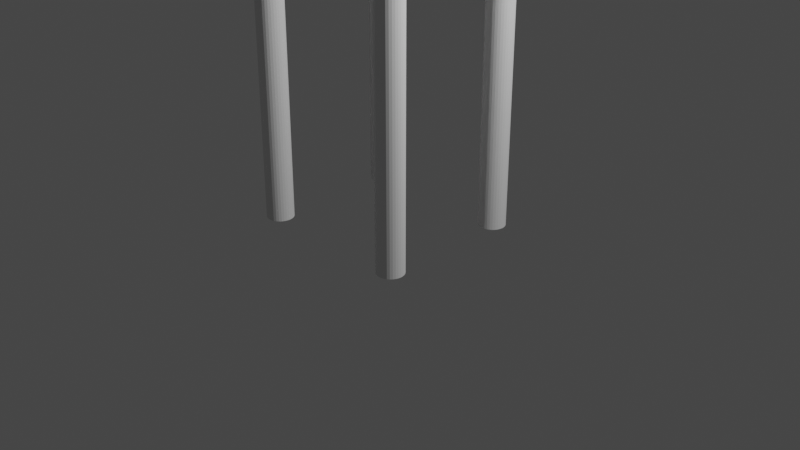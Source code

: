 # Source: untitled.blend  (saved by Blender 3.0.42; exported with 4.5.12 LTS)
import bpy
from mathutils import Matrix  # noqa: F401  (used for matrix-valued properties, if any)

bpy.ops.wm.read_factory_settings(use_empty=True)
scene = bpy.context.scene
scene.name = 'Scene'

# ---- collections
col_collection = bpy.data.collections.new('Collection'); scene.collection.children.link(col_collection)

# ---- world
world_world = bpy.data.worlds.new('World'); scene.world = world_world
world_world.use_nodes = True; world_world.node_tree.nodes.clear()
_N = world_world.node_tree.nodes; _L = world_world.node_tree.links
n0 = _N.new('ShaderNodeOutputWorld'); n0.name = 'World Output'; n0.location = (300, 300)
n1 = _N.new('ShaderNodeBackground'); n1.name = 'Background'; n1.location = (10, 300)
n1.inputs[0].default_value = (0.05088, 0.05088, 0.05088, 1.0)
_L.new(n1.outputs[0], n0.inputs[0])
n0.is_active_output = True
world_world.color = (0.05088, 0.05088, 0.05088)
world_world.use_sun_shadow = False
world_world.sun_shadow_jitter_overblur = 0.0

# ---- cameras
cam_camera = bpy.data.cameras.new('Camera')
cam_camera.clip_end = 100.0
cam_camera.ortho_scale = 7.314

# ---- lights
light_light = bpy.data.lights.new('Light', 'POINT')
light_light.transmission_factor = 0.0
light_light.energy = 1000.0
light_light.shadow_soft_size = 0.1
light_light.shadow_maximum_resolution = 0.006
light_light.use_absolute_resolution = True

# ---- meshes
me_cylinder_004 = bpy.data.meshes.new('Cylinder.004')
me_cylinder_004.from_pydata([(0.0, 1.0, -1.0), (0.0, 1.0, 1.0), (0.1951, 0.9808, -1.0), (0.1951, 0.9808, 1.0), (0.3827, 0.9239, -1.0), (0.3827, 0.9239, 1.0), (0.5556, 0.8315, -1.0), (0.5556, 0.8315, 1.0), (0.7071, 0.7071, -1.0), (0.7071, 0.7071, 1.0), (0.8315, 0.5556, -1.0), (0.8315, 0.5556, 1.0), (0.9239, 0.3827, -1.0), (0.9239, 0.3827, 1.0), (0.9808, 0.1951, -1.0), (0.9808, 0.1951, 1.0), (1.0, -4.371e-08, -1.0), (1.0, -4.371e-08, 1.0), (0.9808, -0.1951, -1.0), (0.9808, -0.1951, 1.0), (0.9239, -0.3827, -1.0), (0.9239, -0.3827, 1.0), (0.8315, -0.5556, -1.0), (0.8315, -0.5556, 1.0), (0.7071, -0.7071, -1.0), (0.7071, -0.7071, 1.0), (0.5556, -0.8315, -1.0), (0.5556, -0.8315, 1.0), (0.3827, -0.9239, -1.0), (0.3827, -0.9239, 1.0), (0.1951, -0.9808, -1.0), (0.1951, -0.9808, 1.0), (-8.742e-08, -1.0, -1.0), (-8.742e-08, -1.0, 1.0), (-0.1951, -0.9808, -1.0), (-0.1951, -0.9808, 1.0), (-0.3827, -0.9239, -1.0), (-0.3827, -0.9239, 1.0), (-0.5556, -0.8315, -1.0), (-0.5556, -0.8315, 1.0), (-0.7071, -0.7071, -1.0), (-0.7071, -0.7071, 1.0), (-0.8315, -0.5556, -1.0), (-0.8315, -0.5556, 1.0), (-0.9239, -0.3827, -1.0), (-0.9239, -0.3827, 1.0), (-0.9808, -0.1951, -1.0), (-0.9808, -0.1951, 1.0), (-1.0, 1.192e-08, -1.0), (-1.0, 1.192e-08, 1.0), (-0.9808, 0.1951, -1.0), (-0.9808, 0.1951, 1.0), (-0.9239, 0.3827, -1.0), (-0.9239, 0.3827, 1.0), (-0.8315, 0.5556, -1.0), (-0.8315, 0.5556, 1.0), (-0.7071, 0.7071, -1.0), (-0.7071, 0.7071, 1.0), (-0.5556, 0.8315, -1.0), (-0.5556, 0.8315, 1.0), (-0.3827, 0.9239, -1.0), (-0.3827, 0.9239, 1.0), (-0.1951, 0.9808, -1.0), (-0.1951, 0.9808, 1.0), (-0.5606, -0.3729, -29.54), (-0.5606, -0.3729, -1.214), (-0.5411, -0.3748, -29.54), (-0.5411, -0.3748, -1.214), (-0.5224, -0.3805, -29.54), (-0.5224, -0.3805, -1.214), (-0.5051, -0.3897, -29.54), (-0.5051, -0.3897, -1.214), (-0.49, -0.4021, -29.54), (-0.49, -0.4021, -1.214), (-0.4776, -0.4173, -29.54), (-0.4776, -0.4173, -1.214), (-0.4684, -0.4345, -29.54), (-0.4684, -0.4345, -1.214), (-0.4627, -0.4533, -29.54), (-0.4627, -0.4533, -1.214), (-0.4608, -0.4727, -29.54), (-0.4608, -0.4727, -1.214), (-0.4627, -0.4922, -29.54), (-0.4627, -0.4922, -1.214), (-0.4684, -0.5109, -29.54), (-0.4684, -0.5109, -1.214), (-0.4776, -0.5282, -29.54), (-0.4776, -0.5282, -1.214), (-0.49, -0.5433, -29.54), (-0.49, -0.5433, -1.214), (-0.5051, -0.5557, -29.54), (-0.5051, -0.5557, -1.214), (-0.5224, -0.565, -29.54), (-0.5224, -0.565, -1.214), (-0.5411, -0.5707, -29.54), (-0.5411, -0.5707, -1.214), (-0.5606, -0.5726, -29.54), (-0.5606, -0.5726, -1.214), (-0.5801, -0.5707, -29.54), (-0.5801, -0.5707, -1.214), (-0.5988, -0.565, -29.54), (-0.5988, -0.565, -1.214), (-0.6161, -0.5557, -29.54), (-0.6161, -0.5557, -1.214), (-0.6312, -0.5433, -29.54), (-0.6312, -0.5433, -1.214), (-0.6436, -0.5282, -29.54), (-0.6436, -0.5282, -1.214), (-0.6528, -0.5109, -29.54), (-0.6528, -0.5109, -1.214), (-0.6585, -0.4922, -29.54), (-0.6585, -0.4922, -1.214), (-0.6604, -0.4727, -29.54), (-0.6604, -0.4727, -1.214), (-0.6585, -0.4533, -29.54), (-0.6585, -0.4533, -1.214), (-0.6528, -0.4345, -29.54), (-0.6528, -0.4345, -1.214), (-0.6436, -0.4173, -29.54), (-0.6436, -0.4173, -1.214), (-0.6312, -0.4021, -29.54), (-0.6312, -0.4021, -1.214), (-0.6161, -0.3897, -29.54), (-0.6161, -0.3897, -1.214), (-0.5988, -0.3805, -29.54), (-0.5988, -0.3805, -1.214), (-0.5801, -0.3748, -29.54), (-0.5801, -0.3748, -1.214), (-0.5606, 0.6398, -29.54), (-0.5606, 0.6398, -1.214), (-0.5411, 0.6378, -29.54), (-0.5411, 0.6378, -1.214), (-0.5224, 0.6322, -29.54), (-0.5224, 0.6322, -1.214), (-0.5051, 0.6229, -29.54), (-0.5051, 0.6229, -1.214), (-0.49, 0.6105, -29.54), (-0.49, 0.6105, -1.214), (-0.4776, 0.5954, -29.54), (-0.4776, 0.5954, -1.214), (-0.4684, 0.5781, -29.54), (-0.4684, 0.5781, -1.214), (-0.4627, 0.5594, -29.54), (-0.4627, 0.5594, -1.214), (-0.4608, 0.5399, -29.54), (-0.4608, 0.5399, -1.214), (-0.4627, 0.5204, -29.54), (-0.4627, 0.5204, -1.214), (-0.4684, 0.5017, -29.54), (-0.4684, 0.5017, -1.214), (-0.4776, 0.4845, -29.54), (-0.4776, 0.4845, -1.214), (-0.49, 0.4693, -29.54), (-0.49, 0.4693, -1.214), (-0.5051, 0.4569, -29.54), (-0.5051, 0.4569, -1.214), (-0.5224, 0.4477, -29.54), (-0.5224, 0.4477, -1.214), (-0.5411, 0.442, -29.54), (-0.5411, 0.442, -1.214), (-0.5606, 0.4401, -29.54), (-0.5606, 0.4401, -1.214), (-0.5801, 0.442, -29.54), (-0.5801, 0.442, -1.214), (-0.5988, 0.4477, -29.54), (-0.5988, 0.4477, -1.214), (-0.6161, 0.4569, -29.54), (-0.6161, 0.4569, -1.214), (-0.6312, 0.4693, -29.54), (-0.6312, 0.4693, -1.214), (-0.6436, 0.4845, -29.54), (-0.6436, 0.4845, -1.214), (-0.6528, 0.5017, -29.54), (-0.6528, 0.5017, -1.214), (-0.6585, 0.5204, -29.54), (-0.6585, 0.5204, -1.214), (-0.6604, 0.5399, -29.54), (-0.6604, 0.5399, -1.214), (-0.6585, 0.5594, -29.54), (-0.6585, 0.5594, -1.214), (-0.6528, 0.5781, -29.54), (-0.6528, 0.5781, -1.214), (-0.6436, 0.5954, -29.54), (-0.6436, 0.5954, -1.214), (-0.6312, 0.6105, -29.54), (-0.6312, 0.6105, -1.214), (-0.6161, 0.6229, -29.54), (-0.6161, 0.6229, -1.214), (-0.5988, 0.6322, -29.54), (-0.5988, 0.6322, -1.214), (-0.5801, 0.6378, -29.54), (-0.5801, 0.6378, -1.214), (0.5785, 0.6398, -29.54), (0.5785, 0.6398, -1.214), (0.598, 0.6378, -29.54), (0.598, 0.6378, -1.214), (0.6167, 0.6322, -29.54), (0.6167, 0.6322, -1.214), (0.634, 0.6229, -29.54), (0.634, 0.6229, -1.214), (0.6491, 0.6105, -29.54), (0.6491, 0.6105, -1.214), (0.6616, 0.5954, -29.54), (0.6616, 0.5954, -1.214), (0.6708, 0.5781, -29.54), (0.6708, 0.5781, -1.214), (0.6765, 0.5594, -29.54), (0.6765, 0.5594, -1.214), (0.6784, 0.5399, -29.54), (0.6784, 0.5399, -1.214), (0.6765, 0.5204, -29.54), (0.6765, 0.5204, -1.214), (0.6708, 0.5017, -29.54), (0.6708, 0.5017, -1.214), (0.6616, 0.4845, -29.54), (0.6616, 0.4845, -1.214), (0.6491, 0.4693, -29.54), (0.6491, 0.4693, -1.214), (0.634, 0.4569, -29.54), (0.634, 0.4569, -1.214), (0.6167, 0.4477, -29.54), (0.6167, 0.4477, -1.214), (0.598, 0.442, -29.54), (0.598, 0.442, -1.214), (0.5785, 0.4401, -29.54), (0.5785, 0.4401, -1.214), (0.5591, 0.442, -29.54), (0.5591, 0.442, -1.214), (0.5403, 0.4477, -29.54), (0.5403, 0.4477, -1.214), (0.5231, 0.4569, -29.54), (0.5231, 0.4569, -1.214), (0.5079, 0.4693, -29.54), (0.5079, 0.4693, -1.214), (0.4955, 0.4845, -29.54), (0.4955, 0.4845, -1.214), (0.4863, 0.5017, -29.54), (0.4863, 0.5017, -1.214), (0.4806, 0.5204, -29.54), (0.4806, 0.5204, -1.214), (0.4787, 0.5399, -29.54), (0.4787, 0.5399, -1.214), (0.4806, 0.5594, -29.54), (0.4806, 0.5594, -1.214), (0.4863, 0.5781, -29.54), (0.4863, 0.5781, -1.214), (0.4955, 0.5954, -29.54), (0.4955, 0.5954, -1.214), (0.5079, 0.6105, -29.54), (0.5079, 0.6105, -1.214), (0.5231, 0.6229, -29.54), (0.5231, 0.6229, -1.214), (0.5403, 0.6322, -29.54), (0.5403, 0.6322, -1.214), (0.5591, 0.6378, -29.54), (0.5591, 0.6378, -1.214), (0.6066, -0.3729, -29.54), (0.6066, -0.3729, -1.214), (0.6261, -0.3748, -29.54), (0.6261, -0.3748, -1.214), (0.6448, -0.3805, -29.54), (0.6448, -0.3805, -1.214), (0.6621, -0.3897, -29.54), (0.6621, -0.3897, -1.214), (0.6772, -0.4021, -29.54), (0.6772, -0.4021, -1.214), (0.6896, -0.4173, -29.54), (0.6896, -0.4173, -1.214), (0.6989, -0.4345, -29.54), (0.6989, -0.4345, -1.214), (0.7045, -0.4533, -29.54), (0.7045, -0.4533, -1.214), (0.7065, -0.4727, -29.54), (0.7065, -0.4727, -1.214), (0.7045, -0.4922, -29.54), (0.7045, -0.4922, -1.214), (0.6989, -0.5109, -29.54), (0.6989, -0.5109, -1.214), (0.6896, -0.5282, -29.54), (0.6896, -0.5282, -1.214), (0.6772, -0.5433, -29.54), (0.6772, -0.5433, -1.214), (0.6621, -0.5557, -29.54), (0.6621, -0.5557, -1.214), (0.6448, -0.565, -29.54), (0.6448, -0.565, -1.214), (0.6261, -0.5707, -29.54), (0.6261, -0.5707, -1.214), (0.6066, -0.5726, -29.54), (0.6066, -0.5726, -1.214), (0.5871, -0.5707, -29.54), (0.5871, -0.5707, -1.214), (0.5684, -0.565, -29.54), (0.5684, -0.565, -1.214), (0.5512, -0.5557, -29.54), (0.5512, -0.5557, -1.214), (0.536, -0.5433, -29.54), (0.536, -0.5433, -1.214), (0.5236, -0.5282, -29.54), (0.5236, -0.5282, -1.214), (0.5144, -0.5109, -29.54), (0.5144, -0.5109, -1.214), (0.5087, -0.4922, -29.54), (0.5087, -0.4922, -1.214), (0.5068, -0.4727, -29.54), (0.5068, -0.4727, -1.214), (0.5087, -0.4533, -29.54), (0.5087, -0.4533, -1.214), (0.5144, -0.4345, -29.54), (0.5144, -0.4345, -1.214), (0.5236, -0.4173, -29.54), (0.5236, -0.4173, -1.214), (0.536, -0.4021, -29.54), (0.536, -0.4021, -1.214), (0.5512, -0.3897, -29.54), (0.5512, -0.3897, -1.214), (0.5684, -0.3805, -29.54), (0.5684, -0.3805, -1.214), (0.5871, -0.3748, -29.54), (0.5871, -0.3748, -1.214), (0.4373, 0.9924, -0.1947), (0.4373, 0.9924, 9.069), (0.4531, 0.9909, -0.1947), (0.4531, 0.9909, 9.069), (0.4682, 0.9863, -0.1947), (0.4682, 0.9863, 9.069), (0.4822, 0.9788, -0.1947), (0.4822, 0.9788, 9.069), (0.4944, 0.9688, -0.1947), (0.4944, 0.9688, 9.069), (0.5045, 0.9565, -0.1947), (0.5045, 0.9565, 9.069), (0.512, 0.9425, -0.1947), (0.512, 0.9425, 9.069), (0.5166, 0.9274, -0.1947), (0.5166, 0.9274, 9.069), (0.5181, 0.9116, -0.1947), (0.5181, 0.9116, 9.069), (0.5166, 0.8958, -0.1947), (0.5166, 0.8958, 9.069), (0.512, 0.8807, -0.1947), (0.512, 0.8807, 9.069), (0.5045, 0.8667, -0.1947), (0.5045, 0.8667, 9.069), (0.4944, 0.8544, -0.1947), (0.4944, 0.8544, 9.069), (0.4822, 0.8444, -0.1947), (0.4822, 0.8444, 9.069), (0.4682, 0.8369, -0.1947), (0.4682, 0.8369, 9.069), (0.4531, 0.8323, -0.1947), (0.4531, 0.8323, 9.069), (0.4373, 0.8307, -0.1947), (0.4373, 0.8307, 9.069), (0.4215, 0.8323, -0.1947), (0.4215, 0.8323, 9.069), (0.4063, 0.8369, -0.1947), (0.4063, 0.8369, 9.069), (0.3924, 0.8444, -0.1947), (0.3924, 0.8444, 9.069), (0.3801, 0.8544, -0.1947), (0.3801, 0.8544, 9.069), (0.3701, 0.8667, -0.1947), (0.3701, 0.8667, 9.069), (0.3626, 0.8807, -0.1947), (0.3626, 0.8807, 9.069), (0.358, 0.8958, -0.1947), (0.358, 0.8958, 9.069), (0.3564, 0.9116, -0.1947), (0.3564, 0.9116, 9.069), (0.358, 0.9274, -0.1947), (0.358, 0.9274, 9.069), (0.3626, 0.9425, -0.1947), (0.3626, 0.9425, 9.069), (0.3701, 0.9565, -0.1947), (0.3701, 0.9565, 9.069), (0.3801, 0.9688, -0.1947), (0.3801, 0.9688, 9.069), (0.3924, 0.9788, -0.1947), (0.3924, 0.9788, 9.069), (0.4063, 0.9863, -0.1947), (0.4063, 0.9863, 9.069), (0.4215, 0.9909, -0.1947), (0.4215, 0.9909, 9.069), (-0.4461, 0.9662, -0.09116), (-0.4461, 0.9662, 9.172), (-0.4304, 0.9646, -0.09116), (-0.4304, 0.9646, 9.172), (-0.4152, 0.96, -0.09116), (-0.4152, 0.96, 9.172), (-0.4012, 0.9526, -0.09116), (-0.4012, 0.9526, 9.172), (-0.389, 0.9425, -0.09116), (-0.389, 0.9425, 9.172), (-0.3789, 0.9303, -0.09116), (-0.3789, 0.9303, 9.172), (-0.3714, 0.9163, -0.09116), (-0.3714, 0.9163, 9.172), (-0.3668, 0.9011, -0.09116), (-0.3668, 0.9011, 9.172), (-0.3653, 0.8854, -0.09116), (-0.3653, 0.8854, 9.172), (-0.3668, 0.8696, -0.09116), (-0.3668, 0.8696, 9.172), (-0.3714, 0.8544, -0.09116), (-0.3714, 0.8544, 9.172), (-0.3789, 0.8404, -0.09116), (-0.3789, 0.8404, 9.172), (-0.389, 0.8282, -0.09116), (-0.389, 0.8282, 9.172), (-0.4012, 0.8181, -0.09116), (-0.4012, 0.8181, 9.172), (-0.4152, 0.8107, -0.09116), (-0.4152, 0.8107, 9.172), (-0.4304, 0.8061, -0.09116), (-0.4304, 0.8061, 9.172), (-0.4461, 0.8045, -0.09116), (-0.4461, 0.8045, 9.172), (-0.4619, 0.8061, -0.09116), (-0.4619, 0.8061, 9.172), (-0.4771, 0.8107, -0.09116), (-0.4771, 0.8107, 9.172), (-0.4911, 0.8181, -0.09116), (-0.4911, 0.8181, 9.172), (-0.5033, 0.8282, -0.09116), (-0.5033, 0.8282, 9.172), (-0.5134, 0.8404, -0.09116), (-0.5134, 0.8404, 9.172), (-0.5208, 0.8544, -0.09116), (-0.5208, 0.8544, 9.172), (-0.5254, 0.8696, -0.09116), (-0.5254, 0.8696, 9.172), (-0.527, 0.8854, -0.09116), (-0.527, 0.8854, 9.172), (-0.5254, 0.9011, -0.09116), (-0.5254, 0.9011, 9.172), (-0.5208, 0.9163, -0.09116), (-0.5208, 0.9163, 9.172), (-0.5134, 0.9303, -0.09116), (-0.5134, 0.9303, 9.172), (-0.5033, 0.9425, -0.09116), (-0.5033, 0.9425, 9.172), (-0.4911, 0.9526, -0.09116), (-0.4911, 0.9526, 9.172), (-0.4771, 0.96, -0.09116), (-0.4771, 0.96, 9.172), (-0.4619, 0.9646, -0.09116), (-0.4619, 0.9646, 9.172), (-0.6638, 0.6601, 13.12), (-0.6638, 0.6601, 6.612), (0.8632, 0.6601, 13.12), (0.8632, 0.6601, 6.612), (0.09969, 0.9876, 6.612), (0.09969, 0.8504, 6.612), (0.6102, 0.9223, 6.612), (0.5404, 0.7939, 6.612), (0.8409, 0.8429, 6.612), (0.7396, 0.7254, 6.612), (0.36, 0.9711, 6.612), (0.3244, 0.8361, 6.612), (-0.5402, 0.7254, 6.612), (-0.6415, 0.8429, 6.612), (-0.125, 0.8361, 6.612), (-0.1606, 0.9711, 6.612), (-0.3411, 0.7939, 6.612), (-0.4109, 0.9223, 6.612), (-0.6415, 0.8429, 13.12), (-0.5402, 0.7254, 13.12), (0.09969, 0.8504, 13.12), (0.09969, 0.9876, 13.12), (-0.125, 0.8361, 13.12), (-0.1606, 0.9711, 13.12), (-0.3411, 0.7939, 13.12), (-0.4109, 0.9223, 13.12), (0.5404, 0.7939, 13.12), (0.6102, 0.9223, 13.12), (0.7396, 0.7254, 13.12), (0.8409, 0.8429, 13.12), (0.3244, 0.8361, 13.12), (0.36, 0.9711, 13.12), (-0.6638, 0.8311, 13.12), (-0.6638, 0.8311, 6.612), (0.8632, 0.8311, 6.612), (0.8632, 0.8311, 13.12)], [], [(0, 1, 3, 2), (2, 3, 5, 4), (4, 5, 7, 6), (6, 7, 9, 8), (8, 9, 11, 10), (10, 11, 13, 12), (12, 13, 15, 14), (14, 15, 17, 16), (16, 17, 19, 18), (18, 19, 21, 20), (20, 21, 23, 22), (22, 23, 25, 24), (24, 25, 27, 26), (26, 27, 29, 28), (28, 29, 31, 30), (30, 31, 33, 32), (32, 33, 35, 34), (34, 35, 37, 36), (36, 37, 39, 38), (38, 39, 41, 40), (40, 41, 43, 42), (42, 43, 45, 44), (44, 45, 47, 46), (46, 47, 49, 48), (48, 49, 51, 50), (50, 51, 53, 52), (52, 53, 55, 54), (54, 55, 57, 56), (56, 57, 59, 58), (58, 59, 61, 60), (3, 1, 63, 61, 59, 57, 55, 53, 51, 49, 47, 45, 43, 41, 39, 37, 35, 33, 31, 29, 27, 25, 23, 21, 19, 17, 15, 13, 11, 9, 7, 5), (60, 61, 63, 62), (62, 63, 1, 0), (0, 2, 4, 6, 8, 10, 12, 14, 16, 18, 20, 22, 24, 26, 28, 30, 32, 34, 36, 38, 40, 42, 44, 46, 48, 50, 52, 54, 56, 58, 60, 62), (64, 65, 67, 66), (66, 67, 69, 68), (68, 69, 71, 70), (70, 71, 73, 72), (72, 73, 75, 74), (74, 75, 77, 76), (76, 77, 79, 78), (78, 79, 81, 80), (80, 81, 83, 82), (82, 83, 85, 84), (84, 85, 87, 86), (86, 87, 89, 88), (88, 89, 91, 90), (90, 91, 93, 92), (92, 93, 95, 94), (94, 95, 97, 96), (96, 97, 99, 98), (98, 99, 101, 100), (100, 101, 103, 102), (102, 103, 105, 104), (104, 105, 107, 106), (106, 107, 109, 108), (108, 109, 111, 110), (110, 111, 113, 112), (112, 113, 115, 114), (114, 115, 117, 116), (116, 117, 119, 118), (118, 119, 121, 120), (120, 121, 123, 122), (122, 123, 125, 124), (67, 65, 127, 125, 123, 121, 119, 117, 115, 113, 111, 109, 107, 105, 103, 101, 99, 97, 95, 93, 91, 89, 87, 85, 83, 81, 79, 77, 75, 73, 71, 69), (124, 125, 127, 126), (126, 127, 65, 64), (64, 66, 68, 70, 72, 74, 76, 78, 80, 82, 84, 86, 88, 90, 92, 94, 96, 98, 100, 102, 104, 106, 108, 110, 112, 114, 116, 118, 120, 122, 124, 126), (128, 129, 131, 130), (130, 131, 133, 132), (132, 133, 135, 134), (134, 135, 137, 136), (136, 137, 139, 138), (138, 139, 141, 140), (140, 141, 143, 142), (142, 143, 145, 144), (144, 145, 147, 146), (146, 147, 149, 148), (148, 149, 151, 150), (150, 151, 153, 152), (152, 153, 155, 154), (154, 155, 157, 156), (156, 157, 159, 158), (158, 159, 161, 160), (160, 161, 163, 162), (162, 163, 165, 164), (164, 165, 167, 166), (166, 167, 169, 168), (168, 169, 171, 170), (170, 171, 173, 172), (172, 173, 175, 174), (174, 175, 177, 176), (176, 177, 179, 178), (178, 179, 181, 180), (180, 181, 183, 182), (182, 183, 185, 184), (184, 185, 187, 186), (186, 187, 189, 188), (131, 129, 191, 189, 187, 185, 183, 181, 179, 177, 175, 173, 171, 169, 167, 165, 163, 161, 159, 157, 155, 153, 151, 149, 147, 145, 143, 141, 139, 137, 135, 133), (188, 189, 191, 190), (190, 191, 129, 128), (128, 130, 132, 134, 136, 138, 140, 142, 144, 146, 148, 150, 152, 154, 156, 158, 160, 162, 164, 166, 168, 170, 172, 174, 176, 178, 180, 182, 184, 186, 188, 190), (192, 193, 195, 194), (194, 195, 197, 196), (196, 197, 199, 198), (198, 199, 201, 200), (200, 201, 203, 202), (202, 203, 205, 204), (204, 205, 207, 206), (206, 207, 209, 208), (208, 209, 211, 210), (210, 211, 213, 212), (212, 213, 215, 214), (214, 215, 217, 216), (216, 217, 219, 218), (218, 219, 221, 220), (220, 221, 223, 222), (222, 223, 225, 224), (224, 225, 227, 226), (226, 227, 229, 228), (228, 229, 231, 230), (230, 231, 233, 232), (232, 233, 235, 234), (234, 235, 237, 236), (236, 237, 239, 238), (238, 239, 241, 240), (240, 241, 243, 242), (242, 243, 245, 244), (244, 245, 247, 246), (246, 247, 249, 248), (248, 249, 251, 250), (250, 251, 253, 252), (195, 193, 255, 253, 251, 249, 247, 245, 243, 241, 239, 237, 235, 233, 231, 229, 227, 225, 223, 221, 219, 217, 215, 213, 211, 209, 207, 205, 203, 201, 199, 197), (252, 253, 255, 254), (254, 255, 193, 192), (192, 194, 196, 198, 200, 202, 204, 206, 208, 210, 212, 214, 216, 218, 220, 222, 224, 226, 228, 230, 232, 234, 236, 238, 240, 242, 244, 246, 248, 250, 252, 254), (256, 257, 259, 258), (258, 259, 261, 260), (260, 261, 263, 262), (262, 263, 265, 264), (264, 265, 267, 266), (266, 267, 269, 268), (268, 269, 271, 270), (270, 271, 273, 272), (272, 273, 275, 274), (274, 275, 277, 276), (276, 277, 279, 278), (278, 279, 281, 280), (280, 281, 283, 282), (282, 283, 285, 284), (284, 285, 287, 286), (286, 287, 289, 288), (288, 289, 291, 290), (290, 291, 293, 292), (292, 293, 295, 294), (294, 295, 297, 296), (296, 297, 299, 298), (298, 299, 301, 300), (300, 301, 303, 302), (302, 303, 305, 304), (304, 305, 307, 306), (306, 307, 309, 308), (308, 309, 311, 310), (310, 311, 313, 312), (312, 313, 315, 314), (314, 315, 317, 316), (259, 257, 319, 317, 315, 313, 311, 309, 307, 305, 303, 301, 299, 297, 295, 293, 291, 289, 287, 285, 283, 281, 279, 277, 275, 273, 271, 269, 267, 265, 263, 261), (316, 317, 319, 318), (318, 319, 257, 256), (256, 258, 260, 262, 264, 266, 268, 270, 272, 274, 276, 278, 280, 282, 284, 286, 288, 290, 292, 294, 296, 298, 300, 302, 304, 306, 308, 310, 312, 314, 316, 318), (320, 321, 323, 322), (322, 323, 325, 324), (324, 325, 327, 326), (326, 327, 329, 328), (328, 329, 331, 330), (330, 331, 333, 332), (332, 333, 335, 334), (334, 335, 337, 336), (336, 337, 339, 338), (338, 339, 341, 340), (340, 341, 343, 342), (342, 343, 345, 344), (344, 345, 347, 346), (346, 347, 349, 348), (348, 349, 351, 350), (350, 351, 353, 352), (352, 353, 355, 354), (354, 355, 357, 356), (356, 357, 359, 358), (358, 359, 361, 360), (360, 361, 363, 362), (362, 363, 365, 364), (364, 365, 367, 366), (366, 367, 369, 368), (368, 369, 371, 370), (370, 371, 373, 372), (372, 373, 375, 374), (374, 375, 377, 376), (376, 377, 379, 378), (378, 379, 381, 380), (323, 321, 383, 381, 379, 377, 375, 373, 371, 369, 367, 365, 363, 361, 359, 357, 355, 353, 351, 349, 347, 345, 343, 341, 339, 337, 335, 333, 331, 329, 327, 325), (380, 381, 383, 382), (382, 383, 321, 320), (320, 322, 324, 326, 328, 330, 332, 334, 336, 338, 340, 342, 344, 346, 348, 350, 352, 354, 356, 358, 360, 362, 364, 366, 368, 370, 372, 374, 376, 378, 380, 382), (384, 385, 387, 386), (386, 387, 389, 388), (388, 389, 391, 390), (390, 391, 393, 392), (392, 393, 395, 394), (394, 395, 397, 396), (396, 397, 399, 398), (398, 399, 401, 400), (400, 401, 403, 402), (402, 403, 405, 404), (404, 405, 407, 406), (406, 407, 409, 408), (408, 409, 411, 410), (410, 411, 413, 412), (412, 413, 415, 414), (414, 415, 417, 416), (416, 417, 419, 418), (418, 419, 421, 420), (420, 421, 423, 422), (422, 423, 425, 424), (424, 425, 427, 426), (426, 427, 429, 428), (428, 429, 431, 430), (430, 431, 433, 432), (432, 433, 435, 434), (434, 435, 437, 436), (436, 437, 439, 438), (438, 439, 441, 440), (440, 441, 443, 442), (442, 443, 445, 444), (387, 385, 447, 445, 443, 441, 439, 437, 435, 433, 431, 429, 427, 425, 423, 421, 419, 417, 415, 413, 411, 409, 407, 405, 403, 401, 399, 397, 395, 393, 391, 389), (444, 445, 447, 446), (446, 447, 385, 384), (384, 386, 388, 390, 392, 394, 396, 398, 400, 402, 404, 406, 408, 410, 412, 414, 416, 418, 420, 422, 424, 426, 428, 430, 432, 434, 436, 438, 440, 442, 444, 446), (481, 449, 448, 480), (450, 451, 482, 483), (451, 457, 455, 459, 453, 462, 464, 460, 449, 481, 461, 465, 463, 452, 458, 454, 456, 482), (480, 448, 467, 472, 470, 468, 478, 474, 476, 450, 483, 477, 475, 479, 469, 471, 473, 466), (468, 453, 459, 478), (478, 459, 455, 474), (474, 455, 457, 476), (451, 450, 476, 457), (448, 449, 460, 467), (467, 460, 464, 472), (472, 464, 462, 470), (470, 462, 453, 468), (479, 458, 452, 469), (475, 454, 458, 479), (456, 454, 475, 477), (456, 477, 483, 482), (466, 461, 481, 480), (466, 473, 465, 461), (473, 471, 463, 465), (471, 469, 452, 463)])
_uv = me_cylinder_004.uv_layers.new(name='UVMap')
_uv.uv.foreach_set('vector', [0.2125, 0.1405, 0.2125, 0.2111, 0.2056, 0.2111, 0.2056, 0.1405, 0.2056, 0.1405, 0.2056, 0.2111, 0.199, 0.2111, 0.199, 0.1405, 0.199, 0.1405, 0.199, 0.2111, 0.1929, 0.2111, 0.1929, 0.1405, 0.1929, 0.1405, 0.1929, 0.2111, 0.1875, 0.2111, 0.1875, 0.1405, 0.2874, 0.2111, 0.2874, 0.2817, 0.282, 0.2817, 0.282, 0.2111, 0.282, 0.2111, 0.282, 0.2817, 0.2759, 0.2817, 0.2759, 0.2111, 0.2759, 0.2111, 0.2759, 0.2817, 0.2693, 0.2817, 0.2693, 0.2111, 0.2693, 0.2111, 0.2693, 0.2817, 0.2624, 0.2817, 0.2624, 0.2111, 0.2624, 0.2111, 0.2624, 0.2817, 0.2555, 0.2817, 0.2555, 0.2111, 0.2555, 0.2111, 0.2555, 0.2817, 0.2489, 0.2817, 0.2489, 0.2111, 0.2489, 0.2111, 0.2489, 0.2817, 0.2428, 0.2817, 0.2428, 0.2111, 0.2428, 0.2111, 0.2428, 0.2817, 0.2375, 0.2817, 0.2375, 0.2111, 0.2874, 0.1405, 0.2874, 0.2111, 0.282, 0.2111, 0.282, 0.1405, 0.282, 0.1405, 0.282, 0.2111, 0.2759, 0.2111, 0.2759, 0.1405, 0.2759, 0.1405, 0.2759, 0.2111, 0.2693, 0.2111, 0.2693, 0.1405, 0.2693, 0.1405, 0.2693, 0.2111, 0.2624, 0.2111, 0.2624, 0.1405, 0.2624, 0.1405, 0.2624, 0.2111, 0.2555, 0.2111, 0.2555, 0.1405, 0.2555, 0.1405, 0.2555, 0.2111, 0.2489, 0.2111, 0.2489, 0.1405, 0.2489, 0.1405, 0.2489, 0.2111, 0.2428, 0.2111, 0.2428, 0.1405, 0.2428, 0.1405, 0.2428, 0.2111, 0.2375, 0.2111, 0.2375, 0.1405, 0.2375, 0.2111, 0.2375, 0.2817, 0.2321, 0.2817, 0.2321, 0.2111, 0.2321, 0.2111, 0.2321, 0.2817, 0.226, 0.2817, 0.226, 0.2111, 0.226, 0.2111, 0.226, 0.2817, 0.2194, 0.2817, 0.2194, 0.2111, 0.2194, 0.2111, 0.2194, 0.2817, 0.2125, 0.2817, 0.2125, 0.2111, 0.2125, 0.2111, 0.2125, 0.2817, 0.2056, 0.2817, 0.2056, 0.2111, 0.2056, 0.2111, 0.2056, 0.2817, 0.199, 0.2817, 0.199, 0.2111, 0.199, 0.2111, 0.199, 0.2817, 0.1929, 0.2817, 0.1929, 0.2111, 0.1929, 0.2111, 0.1929, 0.2817, 0.1875, 0.2817, 0.1875, 0.2111, 0.2375, 0.1405, 0.2375, 0.2111, 0.2321, 0.2111, 0.2321, 0.1405, 0.2321, 0.1405, 0.2321, 0.2111, 0.226, 0.2111, 0.226, 0.1405, 0.1915, 0.05177, 0.1889, 0.04538, 0.1875, 0.03859, 0.1875, 0.03167, 0.1889, 0.02488, 0.1915, 0.01849, 0.1954, 0.01274, 0.2003, 0.007843, 0.206, 0.003998, 0.2124, 0.00135, 0.2192, 0.0, 0.2261, 0.0, 0.2329, 0.00135, 0.2393, 0.003998, 0.2451, 0.007843, 0.25, 0.01274, 0.2538, 0.01849, 0.2565, 0.02488, 0.2578, 0.03167, 0.2578, 0.03859, 0.2565, 0.04538, 0.2538, 0.05177, 0.25, 0.05752, 0.2451, 0.06242, 0.2393, 0.06626, 0.2329, 0.06891, 0.2261, 0.07026, 0.2192, 0.07026, 0.2124, 0.06891, 0.206, 0.06626, 0.2003, 0.06242, 0.1954, 0.05752, 0.226, 0.1405, 0.226, 0.2111, 0.2194, 0.2111, 0.2194, 0.1405, 0.2194, 0.1405, 0.2194, 0.2111, 0.2125, 0.2111, 0.2125, 0.1405, 0.1889, 0.1156, 0.1875, 0.1088, 0.1875, 0.1019, 0.1889, 0.09514, 0.1915, 0.08875, 0.1954, 0.08299, 0.2003, 0.0781, 0.206, 0.07426, 0.2124, 0.07161, 0.2192, 0.07026, 0.2261, 0.07026, 0.2329, 0.07161, 0.2393, 0.07426, 0.2451, 0.0781, 0.25, 0.08299, 0.2538, 0.08875, 0.2565, 0.09514, 0.2578, 0.1019, 0.2578, 0.1088, 0.2565, 0.1156, 0.2538, 0.122, 0.25, 0.1278, 0.2451, 0.1327, 0.2393, 0.1365, 0.2329, 0.1392, 0.2261, 0.1405, 0.2192, 0.1405, 0.2124, 0.1392, 0.206, 0.1365, 0.2003, 0.1327, 0.1954, 0.1278, 0.1915, 0.122, 0.1801, 0.0, 0.1801, 1.0, 0.1794, 1.0, 0.1794, 0.0, 0.1794, 0.0, 0.1794, 1.0, 0.1787, 1.0, 0.1787, 0.0, 0.1787, 0.0, 0.1787, 1.0, 0.1781, 1.0, 0.1781, 0.0, 0.1781, 0.0, 0.1781, 1.0, 0.1776, 1.0, 0.1776, 0.0, 0.1327, 0.0, 0.1327, 1.0, 0.1322, 1.0, 0.1322, 0.0, 0.1322, 0.0, 0.1322, 1.0, 0.1316, 1.0, 0.1316, 0.0, 0.1316, 0.0, 0.1316, 1.0, 0.1309, 1.0, 0.1309, 0.0, 0.1309, 0.0, 0.1309, 1.0, 0.1302, 1.0, 0.1302, 0.0, 0.1302, 0.0, 0.1302, 1.0, 0.1295, 1.0, 0.1295, 0.0, 0.1295, 0.0, 0.1295, 1.0, 0.1289, 1.0, 0.1289, 0.0, 0.1289, 0.0, 0.1289, 1.0, 0.1283, 1.0, 0.1283, 0.0, 0.1283, 0.0, 0.1283, 1.0, 0.1277, 1.0, 0.1277, 0.0, 0.1128, 0.0, 0.1128, 1.0, 0.1122, 1.0, 0.1122, 0.0, 0.1122, 0.0, 0.1122, 1.0, 0.1116, 1.0, 0.1116, 0.0, 0.1116, 0.0, 0.1116, 1.0, 0.111, 1.0, 0.111, 0.0, 0.111, 0.0, 0.111, 1.0, 0.1103, 1.0, 0.1103, 0.0, 0.1103, 0.0, 0.1103, 1.0, 0.1096, 1.0, 0.1096, 0.0, 0.1096, 0.0, 0.1096, 1.0, 0.1089, 1.0, 0.1089, 0.0, 0.1089, 0.0, 0.1089, 1.0, 0.1083, 1.0, 0.1083, 0.0, 0.1083, 0.0, 0.1083, 1.0, 0.1078, 1.0, 0.1078, 0.0, 0.1875, 0.0, 0.1875, 1.0, 0.187, 1.0, 0.187, 0.0, 0.187, 0.0, 0.187, 1.0, 0.1864, 1.0, 0.1864, 0.0, 0.1864, 0.0, 0.1864, 1.0, 0.1857, 1.0, 0.1857, 0.0, 0.1857, 0.0, 0.1857, 1.0, 0.1851, 1.0, 0.1851, 0.0, 0.1851, 0.0, 0.1851, 1.0, 0.1844, 1.0, 0.1844, 0.0, 0.1844, 0.0, 0.1844, 1.0, 0.1837, 1.0, 0.1837, 0.0, 0.1837, 0.0, 0.1837, 1.0, 0.1831, 1.0, 0.1831, 0.0, 0.1831, 0.0, 0.1831, 1.0, 0.1826, 1.0, 0.1826, 0.0, 0.1826, 0.0, 0.1826, 1.0, 0.182, 1.0, 0.182, 0.0, 0.182, 0.0, 0.182, 1.0, 0.1814, 1.0, 0.1814, 0.0, 0.000783, 0.231, 0.001271, 0.2305, 0.001846, 0.2301, 0.002484, 0.2299, 0.003162, 0.2297, 0.003853, 0.2297, 0.00453, 0.2299, 0.005169, 0.2301, 0.005743, 0.2305, 0.006231, 0.231, 0.006615, 0.2316, 0.00688, 0.2322, 0.007014, 0.2329, 0.007014, 0.2336, 0.00688, 0.2343, 0.006615, 0.2349, 0.006231, 0.2355, 0.005743, 0.236, 0.005169, 0.2364, 0.00453, 0.2366, 0.003853, 0.2368, 0.003162, 0.2368, 0.002484, 0.2366, 0.001846, 0.2364, 0.001271, 0.236, 0.000783, 0.2355, 0.0003992, 0.2349, 0.0001348, 0.2343, 0.0, 0.2336, 0.0, 0.2329, 0.0001348, 0.2322, 0.0003992, 0.2316, 0.1814, 0.0, 0.1814, 1.0, 0.1808, 1.0, 0.1808, 0.0, 0.1808, 0.0, 0.1808, 1.0, 0.1801, 1.0, 0.1801, 0.0, 0.008286, 0.236, 0.007797, 0.2355, 0.007414, 0.2349, 0.007149, 0.2343, 0.007014, 0.2336, 0.007014, 0.2329, 0.007149, 0.2322, 0.007414, 0.2316, 0.007797, 0.231, 0.008286, 0.2305, 0.00886, 0.2301, 0.009499, 0.2299, 0.01018, 0.2297, 0.01087, 0.2297, 0.01154, 0.2299, 0.01218, 0.2301, 0.01276, 0.2305, 0.01325, 0.231, 0.01363, 0.2316, 0.01389, 0.2322, 0.01403, 0.2329, 0.01403, 0.2336, 0.01389, 0.2343, 0.01363, 0.2349, 0.01325, 0.2355, 0.01276, 0.236, 0.01218, 0.2364, 0.01154, 0.2366, 0.01087, 0.2368, 0.01018, 0.2368, 0.009499, 0.2366, 0.00886, 0.2364, 0.1551, 0.0, 0.1551, 1.0, 0.1545, 1.0, 0.1545, 0.0, 0.1545, 0.0, 0.1545, 1.0, 0.1538, 1.0, 0.1538, 0.0, 0.1538, 0.0, 0.1538, 1.0, 0.1532, 1.0, 0.1532, 0.0, 0.1532, 0.0, 0.1532, 1.0, 0.1527, 1.0, 0.1527, 0.0, 0.1626, 0.0, 0.1626, 1.0, 0.1621, 1.0, 0.1621, 0.0, 0.1621, 0.0, 0.1621, 1.0, 0.1615, 1.0, 0.1615, 0.0, 0.1615, 0.0, 0.1615, 1.0, 0.1608, 1.0, 0.1608, 0.0, 0.1608, 0.0, 0.1608, 1.0, 0.1601, 1.0, 0.1601, 0.0, 0.1601, 0.0, 0.1601, 1.0, 0.1594, 1.0, 0.1594, 0.0, 0.1594, 0.0, 0.1594, 1.0, 0.1588, 1.0, 0.1588, 0.0, 0.1588, 0.0, 0.1588, 1.0, 0.1582, 1.0, 0.1582, 0.0, 0.1582, 0.0, 0.1582, 1.0, 0.1576, 1.0, 0.1576, 0.0, 0.1377, 0.0, 0.1377, 1.0, 0.1372, 1.0, 0.1372, 0.0, 0.1372, 0.0, 0.1372, 1.0, 0.1366, 1.0, 0.1366, 0.0, 0.1366, 0.0, 0.1366, 1.0, 0.1359, 1.0, 0.1359, 0.0, 0.1359, 0.0, 0.1359, 1.0, 0.1352, 1.0, 0.1352, 0.0, 0.1352, 0.0, 0.1352, 1.0, 0.1345, 1.0, 0.1345, 0.0, 0.1345, 0.0, 0.1345, 1.0, 0.1339, 1.0, 0.1339, 0.0, 0.1339, 0.0, 0.1339, 1.0, 0.1333, 1.0, 0.1333, 0.0, 0.1333, 0.0, 0.1333, 1.0, 0.1327, 1.0, 0.1327, 0.0, 0.1178, 0.0, 0.1178, 1.0, 0.1172, 1.0, 0.1172, 0.0, 0.1172, 0.0, 0.1172, 1.0, 0.1166, 1.0, 0.1166, 0.0, 0.1166, 0.0, 0.1166, 1.0, 0.116, 1.0, 0.116, 0.0, 0.116, 0.0, 0.116, 1.0, 0.1153, 1.0, 0.1153, 0.0, 0.1153, 0.0, 0.1153, 1.0, 0.1146, 1.0, 0.1146, 0.0, 0.1146, 0.0, 0.1146, 1.0, 0.1139, 1.0, 0.1139, 0.0, 0.1139, 0.0, 0.1139, 1.0, 0.1133, 1.0, 0.1133, 0.0, 0.1133, 0.0, 0.1133, 1.0, 0.1128, 1.0, 0.1128, 0.0, 0.1576, 0.0, 0.1576, 1.0, 0.1571, 1.0, 0.1571, 0.0, 0.1571, 0.0, 0.1571, 1.0, 0.1565, 1.0, 0.1565, 0.0, 0.0491, 0.2329, 0.0491, 0.2336, 0.04897, 0.2343, 0.0487, 0.2349, 0.04832, 0.2355, 0.04783, 0.236, 0.04726, 0.2364, 0.04662, 0.2366, 0.04594, 0.2368, 0.04525, 0.2368, 0.04457, 0.2366, 0.04393, 0.2364, 0.04336, 0.236, 0.04287, 0.2355, 0.04249, 0.2349, 0.04222, 0.2343, 0.04209, 0.2336, 0.04209, 0.2329, 0.04222, 0.2322, 0.04249, 0.2316, 0.04287, 0.231, 0.04336, 0.2305, 0.04393, 0.2301, 0.04457, 0.2299, 0.04525, 0.2297, 0.04594, 0.2297, 0.04662, 0.2299, 0.04726, 0.2301, 0.04783, 0.2305, 0.04832, 0.231, 0.0487, 0.2316, 0.04897, 0.2322, 0.1565, 0.0, 0.1565, 1.0, 0.1558, 1.0, 0.1558, 0.0, 0.1558, 0.0, 0.1558, 1.0, 0.1551, 1.0, 0.1551, 0.0, 0.05295, 0.2368, 0.05226, 0.2368, 0.05159, 0.2366, 0.05095, 0.2364, 0.05037, 0.236, 0.04988, 0.2355, 0.0495, 0.2349, 0.04924, 0.2343, 0.0491, 0.2336, 0.0491, 0.2329, 0.04924, 0.2322, 0.0495, 0.2316, 0.04988, 0.231, 0.05037, 0.2305, 0.05095, 0.2301, 0.05159, 0.2299, 0.05226, 0.2297, 0.05295, 0.2297, 0.05363, 0.2299, 0.05427, 0.2301, 0.05484, 0.2305, 0.05533, 0.231, 0.05572, 0.2316, 0.05598, 0.2322, 0.05612, 0.2329, 0.05612, 0.2336, 0.05598, 0.2343, 0.05572, 0.2349, 0.05533, 0.2355, 0.05484, 0.236, 0.05427, 0.2364, 0.05363, 0.2366, 0.1452, 0.0, 0.1452, 1.0, 0.1445, 1.0, 0.1445, 0.0, 0.1445, 0.0, 0.1445, 1.0, 0.1438, 1.0, 0.1438, 0.0, 0.1438, 0.0, 0.1438, 1.0, 0.1432, 1.0, 0.1432, 0.0, 0.1432, 0.0, 0.1432, 1.0, 0.1427, 1.0, 0.1427, 0.0, 0.1427, 0.0, 0.1427, 1.0, 0.1422, 1.0, 0.1422, 0.0, 0.1422, 0.0, 0.1422, 1.0, 0.1415, 1.0, 0.1415, 0.0, 0.1415, 0.0, 0.1415, 1.0, 0.1409, 1.0, 0.1409, 0.0, 0.1409, 0.0, 0.1409, 1.0, 0.1402, 1.0, 0.1402, 0.0, 0.1402, 0.0, 0.1402, 1.0, 0.1395, 1.0, 0.1395, 0.0, 0.1395, 0.0, 0.1395, 1.0, 0.1388, 1.0, 0.1388, 0.0, 0.1388, 0.0, 0.1388, 1.0, 0.1382, 1.0, 0.1382, 0.0, 0.1382, 0.0, 0.1382, 1.0, 0.1377, 1.0, 0.1377, 0.0, 0.1726, 0.0, 0.1726, 1.0, 0.1721, 1.0, 0.1721, 0.0, 0.1721, 0.0, 0.1721, 1.0, 0.1714, 1.0, 0.1714, 0.0, 0.1714, 0.0, 0.1714, 1.0, 0.1708, 1.0, 0.1708, 0.0, 0.1708, 0.0, 0.1708, 1.0, 0.1701, 1.0, 0.1701, 0.0, 0.1701, 0.0, 0.1701, 1.0, 0.1694, 1.0, 0.1694, 0.0, 0.1694, 0.0, 0.1694, 1.0, 0.1688, 1.0, 0.1688, 0.0, 0.1688, 0.0, 0.1688, 1.0, 0.1681, 1.0, 0.1681, 0.0, 0.1681, 0.0, 0.1681, 1.0, 0.1676, 1.0, 0.1676, 0.0, 0.1277, 0.0, 0.1277, 1.0, 0.1272, 1.0, 0.1272, 0.0, 0.1272, 0.0, 0.1272, 1.0, 0.1266, 1.0, 0.1266, 0.0, 0.1266, 0.0, 0.1266, 1.0, 0.1259, 1.0, 0.1259, 0.0, 0.1259, 0.0, 0.1259, 1.0, 0.1252, 1.0, 0.1252, 0.0, 0.1252, 0.0, 0.1252, 1.0, 0.1246, 1.0, 0.1246, 0.0, 0.1246, 0.0, 0.1246, 1.0, 0.1239, 1.0, 0.1239, 0.0, 0.1239, 0.0, 0.1239, 1.0, 0.1233, 1.0, 0.1233, 0.0, 0.1233, 0.0, 0.1233, 1.0, 0.1228, 1.0, 0.1228, 0.0, 0.1477, 0.0, 0.1477, 1.0, 0.1471, 1.0, 0.1471, 0.0, 0.1471, 0.0, 0.1471, 1.0, 0.1465, 1.0, 0.1465, 0.0, 0.01403, 0.2336, 0.01403, 0.2329, 0.01416, 0.2322, 0.01443, 0.2316, 0.01481, 0.231, 0.0153, 0.2305, 0.01587, 0.2301, 0.01651, 0.2299, 0.01719, 0.2297, 0.01788, 0.2297, 0.01856, 0.2299, 0.0192, 0.2301, 0.01977, 0.2305, 0.02026, 0.231, 0.02064, 0.2316, 0.02091, 0.2322, 0.02104, 0.2329, 0.02104, 0.2336, 0.02091, 0.2343, 0.02064, 0.2349, 0.02026, 0.2355, 0.01977, 0.236, 0.0192, 0.2364, 0.01856, 0.2366, 0.01788, 0.2368, 0.01719, 0.2368, 0.01651, 0.2366, 0.01587, 0.2364, 0.0153, 0.236, 0.01481, 0.2355, 0.01443, 0.2349, 0.01416, 0.2343, 0.1465, 0.0, 0.1465, 1.0, 0.1459, 1.0, 0.1459, 0.0, 0.1459, 0.0, 0.1459, 1.0, 0.1452, 1.0, 0.1452, 0.0, 0.03521, 0.2343, 0.03507, 0.2336, 0.03507, 0.2329, 0.03521, 0.2322, 0.03547, 0.2316, 0.03586, 0.231, 0.03634, 0.2305, 0.03692, 0.2301, 0.03756, 0.2299, 0.03823, 0.2297, 0.03893, 0.2297, 0.0396, 0.2299, 0.04024, 0.2301, 0.04082, 0.2305, 0.0413, 0.231, 0.04169, 0.2316, 0.04195, 0.2322, 0.04209, 0.2329, 0.04209, 0.2336, 0.04195, 0.2343, 0.04169, 0.2349, 0.0413, 0.2355, 0.04082, 0.236, 0.04024, 0.2364, 0.0396, 0.2366, 0.03893, 0.2368, 0.03823, 0.2368, 0.03756, 0.2366, 0.03692, 0.2364, 0.03634, 0.236, 0.03586, 0.2355, 0.03547, 0.2349, 0.1651, 0.0, 0.1651, 1.0, 0.1644, 1.0, 0.1644, 0.0, 0.1644, 0.0, 0.1644, 1.0, 0.1638, 1.0, 0.1638, 0.0, 0.1638, 0.0, 0.1638, 1.0, 0.1632, 1.0, 0.1632, 0.0, 0.1632, 0.0, 0.1632, 1.0, 0.1626, 1.0, 0.1626, 0.0, 0.1228, 0.0, 0.1228, 1.0, 0.1222, 1.0, 0.1222, 0.0, 0.1222, 0.0, 0.1222, 1.0, 0.1216, 1.0, 0.1216, 0.0, 0.1216, 0.0, 0.1216, 1.0, 0.1209, 1.0, 0.1209, 0.0, 0.1209, 0.0, 0.1209, 1.0, 0.1203, 1.0, 0.1203, 0.0, 0.1203, 0.0, 0.1203, 1.0, 0.1196, 1.0, 0.1196, 0.0, 0.1196, 0.0, 0.1196, 1.0, 0.1189, 1.0, 0.1189, 0.0, 0.1189, 0.0, 0.1189, 1.0, 0.1183, 1.0, 0.1183, 0.0, 0.1183, 0.0, 0.1183, 1.0, 0.1178, 1.0, 0.1178, 0.0, 0.1527, 0.0, 0.1527, 1.0, 0.1521, 1.0, 0.1521, 0.0, 0.1521, 0.0, 0.1521, 1.0, 0.1515, 1.0, 0.1515, 0.0, 0.1515, 0.0, 0.1515, 1.0, 0.1509, 1.0, 0.1509, 0.0, 0.1509, 0.0, 0.1509, 1.0, 0.1502, 1.0, 0.1502, 0.0, 0.1502, 0.0, 0.1502, 1.0, 0.1495, 1.0, 0.1495, 0.0, 0.1495, 0.0, 0.1495, 1.0, 0.1488, 1.0, 0.1488, 0.0, 0.1488, 0.0, 0.1488, 1.0, 0.1482, 1.0, 0.1482, 0.0, 0.1482, 0.0, 0.1482, 1.0, 0.1477, 1.0, 0.1477, 0.0, 0.1776, 0.0, 0.1776, 1.0, 0.177, 1.0, 0.177, 0.0, 0.177, 0.0, 0.177, 1.0, 0.1764, 1.0, 0.1764, 0.0, 0.1764, 0.0, 0.1764, 1.0, 0.1758, 1.0, 0.1758, 0.0, 0.1758, 0.0, 0.1758, 1.0, 0.1751, 1.0, 0.1751, 0.0, 0.1751, 0.0, 0.1751, 1.0, 0.1744, 1.0, 0.1744, 0.0, 0.1744, 0.0, 0.1744, 1.0, 0.1737, 1.0, 0.1737, 0.0, 0.1737, 0.0, 0.1737, 1.0, 0.1731, 1.0, 0.1731, 0.0, 0.1731, 0.0, 0.1731, 1.0, 0.1726, 1.0, 0.1726, 0.0, 0.1676, 0.0, 0.1676, 1.0, 0.1671, 1.0, 0.1671, 0.0, 0.1671, 0.0, 0.1671, 1.0, 0.1665, 1.0, 0.1665, 0.0, 0.02231, 0.236, 0.02183, 0.2355, 0.02144, 0.2349, 0.02118, 0.2343, 0.02104, 0.2336, 0.02104, 0.2329, 0.02118, 0.2322, 0.02144, 0.2316, 0.02183, 0.231, 0.02231, 0.2305, 0.02289, 0.2301, 0.02353, 0.2299, 0.02421, 0.2297, 0.0249, 0.2297, 0.02557, 0.2299, 0.02621, 0.2301, 0.02679, 0.2305, 0.02727, 0.231, 0.02766, 0.2316, 0.02792, 0.2322, 0.02806, 0.2329, 0.02806, 0.2336, 0.02792, 0.2343, 0.02766, 0.2349, 0.02727, 0.2355, 0.02679, 0.236, 0.02621, 0.2364, 0.02557, 0.2366, 0.0249, 0.2368, 0.02421, 0.2368, 0.02353, 0.2366, 0.02289, 0.2364, 0.1665, 0.0, 0.1665, 1.0, 0.1658, 1.0, 0.1658, 0.0, 0.1658, 0.0, 0.1658, 1.0, 0.1651, 1.0, 0.1651, 0.0, 0.03122, 0.2368, 0.03054, 0.2366, 0.0299, 0.2364, 0.02933, 0.236, 0.02884, 0.2355, 0.02846, 0.2349, 0.02819, 0.2343, 0.02806, 0.2336, 0.02806, 0.2329, 0.02819, 0.2322, 0.02846, 0.2316, 0.02884, 0.231, 0.02933, 0.2305, 0.0299, 0.2301, 0.03054, 0.2299, 0.03122, 0.2297, 0.03191, 0.2297, 0.03259, 0.2299, 0.03323, 0.2301, 0.0338, 0.2305, 0.03429, 0.231, 0.03467, 0.2316, 0.03494, 0.2322, 0.03507, 0.2329, 0.03507, 0.2336, 0.03494, 0.2343, 0.03467, 0.2349, 0.03429, 0.2355, 0.0338, 0.236, 0.03323, 0.2364, 0.03259, 0.2366, 0.03191, 0.2368, 0.3015, 0.1405, 0.3015, 0.4675, 0.3009, 0.4675, 0.3009, 0.1405, 0.3009, 0.1405, 0.3009, 0.4675, 0.3004, 0.4675, 0.3004, 0.1405, 0.3004, 0.1405, 0.3004, 0.4675, 0.2999, 0.4675, 0.2999, 0.1405, 0.2999, 0.1405, 0.2999, 0.4675, 0.2995, 0.4675, 0.2995, 0.1405, 0.3196, 0.1405, 0.3196, 0.4675, 0.3192, 0.4675, 0.3192, 0.1405, 0.3192, 0.1405, 0.3192, 0.4675, 0.3187, 0.4675, 0.3187, 0.1405, 0.3187, 0.1405, 0.3187, 0.4675, 0.3182, 0.4675, 0.3182, 0.1405, 0.3182, 0.1405, 0.3182, 0.4675, 0.3176, 0.4675, 0.3176, 0.1405, 0.3176, 0.1405, 0.3176, 0.4675, 0.3171, 0.4675, 0.3171, 0.1405, 0.3171, 0.1405, 0.3171, 0.4675, 0.3165, 0.4675, 0.3165, 0.1405, 0.3165, 0.1405, 0.3165, 0.4675, 0.316, 0.4675, 0.316, 0.1405, 0.316, 0.1405, 0.316, 0.4675, 0.3156, 0.4675, 0.3156, 0.1405, 0.3075, 0.1405, 0.3075, 0.4675, 0.3071, 0.4675, 0.3071, 0.1405, 0.3071, 0.1405, 0.3071, 0.4675, 0.3066, 0.4675, 0.3066, 0.1405, 0.3066, 0.1405, 0.3066, 0.4675, 0.3061, 0.4675, 0.3061, 0.1405, 0.3061, 0.1405, 0.3061, 0.4675, 0.3055, 0.4675, 0.3055, 0.1405, 0.3055, 0.1405, 0.3055, 0.4675, 0.305, 0.4675, 0.305, 0.1405, 0.305, 0.1405, 0.305, 0.4675, 0.3044, 0.4675, 0.3044, 0.1405, 0.3044, 0.1405, 0.3044, 0.4675, 0.3039, 0.4675, 0.3039, 0.1405, 0.3039, 0.1405, 0.3039, 0.4675, 0.3035, 0.4675, 0.3035, 0.1405, 0.3317, 0.1405, 0.3317, 0.4675, 0.3313, 0.4675, 0.3313, 0.1405, 0.3313, 0.1405, 0.3313, 0.4675, 0.3308, 0.4675, 0.3308, 0.1405, 0.3308, 0.1405, 0.3308, 0.4675, 0.3303, 0.4675, 0.3303, 0.1405, 0.3303, 0.1405, 0.3303, 0.4675, 0.3297, 0.4675, 0.3297, 0.1405, 0.3297, 0.1405, 0.3297, 0.4675, 0.3292, 0.4675, 0.3292, 0.1405, 0.3292, 0.1405, 0.3292, 0.4675, 0.3286, 0.4675, 0.3286, 0.1405, 0.3286, 0.1405, 0.3286, 0.4675, 0.3281, 0.4675, 0.3281, 0.1405, 0.3281, 0.1405, 0.3281, 0.4675, 0.3277, 0.4675, 0.3277, 0.1405, 0.3035, 0.1405, 0.3035, 0.4675, 0.3031, 0.4675, 0.3031, 0.1405, 0.3031, 0.1405, 0.3031, 0.4675, 0.3026, 0.4675, 0.3026, 0.1405, 0.06381, 0.2353, 0.06329, 0.2351, 0.06283, 0.2348, 0.06243, 0.2344, 0.06212, 0.2339, 0.06191, 0.2334, 0.0618, 0.2329, 0.0618, 0.2323, 0.06191, 0.2318, 0.06212, 0.2312, 0.06243, 0.2308, 0.06283, 0.2304, 0.06329, 0.2301, 0.06381, 0.2299, 0.06436, 0.2297, 0.06492, 0.2297, 0.06546, 0.2299, 0.06598, 0.2301, 0.06645, 0.2304, 0.06684, 0.2308, 0.06715, 0.2312, 0.06737, 0.2318, 0.06748, 0.2323, 0.06748, 0.2329, 0.06737, 0.2334, 0.06715, 0.2339, 0.06684, 0.2344, 0.06645, 0.2348, 0.06598, 0.2351, 0.06546, 0.2353, 0.06492, 0.2354, 0.06436, 0.2354, 0.3026, 0.1405, 0.3026, 0.4675, 0.302, 0.4675, 0.302, 0.1405, 0.302, 0.1405, 0.302, 0.4675, 0.3015, 0.4675, 0.3015, 0.1405, 0.07379, 0.2344, 0.07348, 0.2339, 0.07327, 0.2334, 0.07316, 0.2329, 0.07316, 0.2323, 0.07327, 0.2318, 0.07348, 0.2312, 0.07379, 0.2308, 0.07419, 0.2304, 0.07465, 0.2301, 0.07517, 0.2299, 0.07572, 0.2297, 0.07628, 0.2297, 0.07683, 0.2299, 0.07734, 0.2301, 0.07781, 0.2304, 0.0782, 0.2308, 0.07851, 0.2312, 0.07873, 0.2318, 0.07884, 0.2323, 0.07884, 0.2329, 0.07873, 0.2334, 0.07851, 0.2339, 0.0782, 0.2344, 0.07781, 0.2348, 0.07734, 0.2351, 0.07683, 0.2353, 0.07628, 0.2354, 0.07572, 0.2354, 0.07517, 0.2353, 0.07465, 0.2351, 0.07419, 0.2348, 0.3095, 0.1405, 0.3095, 0.4675, 0.309, 0.4675, 0.309, 0.1405, 0.309, 0.1405, 0.309, 0.4675, 0.3085, 0.4675, 0.3085, 0.1405, 0.3085, 0.1405, 0.3085, 0.4675, 0.308, 0.4675, 0.308, 0.1405, 0.308, 0.1405, 0.308, 0.4675, 0.3075, 0.4675, 0.3075, 0.1405, 0.3237, 0.1405, 0.3237, 0.4675, 0.3232, 0.4675, 0.3232, 0.1405, 0.3232, 0.1405, 0.3232, 0.4675, 0.3227, 0.4675, 0.3227, 0.1405, 0.3227, 0.1405, 0.3227, 0.4675, 0.3222, 0.4675, 0.3222, 0.1405, 0.3222, 0.1405, 0.3222, 0.4675, 0.3217, 0.4675, 0.3217, 0.1405, 0.3217, 0.1405, 0.3217, 0.4675, 0.3211, 0.4675, 0.3211, 0.1405, 0.3211, 0.1405, 0.3211, 0.4675, 0.3206, 0.4675, 0.3206, 0.1405, 0.3206, 0.1405, 0.3206, 0.4675, 0.3201, 0.4675, 0.3201, 0.1405, 0.3201, 0.1405, 0.3201, 0.4675, 0.3196, 0.4675, 0.3196, 0.1405, 0.3156, 0.1405, 0.3156, 0.4675, 0.3152, 0.4675, 0.3152, 0.1405, 0.3152, 0.1405, 0.3152, 0.4675, 0.3147, 0.4675, 0.3147, 0.1405, 0.3147, 0.1405, 0.3147, 0.4675, 0.3141, 0.4675, 0.3141, 0.1405, 0.3141, 0.1405, 0.3141, 0.4675, 0.3136, 0.4675, 0.3136, 0.1405, 0.3136, 0.1405, 0.3136, 0.4675, 0.313, 0.4675, 0.313, 0.1405, 0.313, 0.1405, 0.313, 0.4675, 0.3125, 0.4675, 0.3125, 0.1405, 0.3125, 0.1405, 0.3125, 0.4675, 0.312, 0.4675, 0.312, 0.1405, 0.312, 0.1405, 0.312, 0.4675, 0.3116, 0.4675, 0.3116, 0.1405, 0.3277, 0.1405, 0.3277, 0.4675, 0.3273, 0.4675, 0.3273, 0.1405, 0.3273, 0.1405, 0.3273, 0.4675, 0.3268, 0.4675, 0.3268, 0.1405, 0.3268, 0.1405, 0.3268, 0.4675, 0.3262, 0.4675, 0.3262, 0.1405, 0.3262, 0.1405, 0.3262, 0.4675, 0.3257, 0.4675, 0.3257, 0.1405, 0.3257, 0.1405, 0.3257, 0.4675, 0.3251, 0.4675, 0.3251, 0.1405, 0.3251, 0.1405, 0.3251, 0.4675, 0.3246, 0.4675, 0.3246, 0.1405, 0.3246, 0.1405, 0.3246, 0.4675, 0.3241, 0.4675, 0.3241, 0.1405, 0.3241, 0.1405, 0.3241, 0.4675, 0.3237, 0.4675, 0.3237, 0.1405, 0.3116, 0.1405, 0.3116, 0.4675, 0.3111, 0.4675, 0.3111, 0.1405, 0.3111, 0.1405, 0.3111, 0.4675, 0.3106, 0.4675, 0.3106, 0.1405, 0.06116, 0.2308, 0.06147, 0.2312, 0.06169, 0.2318, 0.0618, 0.2323, 0.0618, 0.2329, 0.06169, 0.2334, 0.06147, 0.2339, 0.06116, 0.2344, 0.06077, 0.2348, 0.0603, 0.2351, 0.05978, 0.2353, 0.05924, 0.2354, 0.05868, 0.2354, 0.05813, 0.2353, 0.05761, 0.2351, 0.05715, 0.2348, 0.05675, 0.2344, 0.05644, 0.2339, 0.05622, 0.2334, 0.05612, 0.2329, 0.05612, 0.2323, 0.05622, 0.2318, 0.05644, 0.2312, 0.05675, 0.2308, 0.05715, 0.2304, 0.05761, 0.2301, 0.05813, 0.2299, 0.05868, 0.2297, 0.05924, 0.2297, 0.05978, 0.2299, 0.0603, 0.2301, 0.06077, 0.2304, 0.3106, 0.1405, 0.3106, 0.4675, 0.3101, 0.4675, 0.3101, 0.1405, 0.3101, 0.1405, 0.3101, 0.4675, 0.3095, 0.4675, 0.3095, 0.1405, 0.0678, 0.2312, 0.06811, 0.2308, 0.06851, 0.2304, 0.06897, 0.2301, 0.06949, 0.2299, 0.07004, 0.2297, 0.0706, 0.2297, 0.07115, 0.2299, 0.07166, 0.2301, 0.07213, 0.2304, 0.07252, 0.2308, 0.07283, 0.2312, 0.07305, 0.2318, 0.07316, 0.2323, 0.07316, 0.2329, 0.07305, 0.2334, 0.07283, 0.2339, 0.07252, 0.2344, 0.07213, 0.2348, 0.07166, 0.2351, 0.07115, 0.2353, 0.0706, 0.2354, 0.07004, 0.2354, 0.06949, 0.2353, 0.06897, 0.2351, 0.06851, 0.2348, 0.06811, 0.2344, 0.0678, 0.2339, 0.06759, 0.2334, 0.06748, 0.2329, 0.06748, 0.2323, 0.06759, 0.2318, 0.2874, 0.1405, 0.2934, 0.1405, 0.2934, 0.3703, 0.2874, 0.3703, 0.2934, 0.3703, 0.2934, 0.1405, 0.2995, 0.1405, 0.2995, 0.3703, 0.2578, 0.0539, 0.2601, 0.04954, 0.2625, 0.04251, 0.264, 0.03488, 0.2645, 0.02695, 0.264, 0.01902, 0.2625, 0.01139, 0.2601, 0.004362, 0.2578, 0.0, 0.2638, 0.0, 0.2643, 0.0007863, 0.2671, 0.008928, 0.2688, 0.01776, 0.2694, 0.02695, 0.2688, 0.03614, 0.2671, 0.04497, 0.2643, 0.05311, 0.2638, 0.0539, 0.2638, 0.1078, 0.2578, 0.1078, 0.2601, 0.1034, 0.2625, 0.09641, 0.264, 0.08878, 0.2645, 0.08085, 0.264, 0.07292, 0.2625, 0.06529, 0.2601, 0.05826, 0.2578, 0.0539, 0.2638, 0.0539, 0.2643, 0.05469, 0.2671, 0.06283, 0.2688, 0.07166, 0.2694, 0.08085, 0.2688, 0.09004, 0.2671, 0.09887, 0.2643, 0.107, 0.02695, 0.2297, 0.02695, 0.0, 0.03488, 0.0, 0.03488, 0.2297, 0.03488, 0.2297, 0.03488, 0.0, 0.04251, 0.0, 0.04251, 0.2297, 0.04251, 0.2297, 0.04251, 0.0, 0.04954, 0.0, 0.04954, 0.2297, 0.0539, 0.0, 0.0539, 0.2297, 0.04954, 0.2297, 0.04954, 0.0, 0.0, 0.2297, 0.0, 0.0, 0.004362, 0.0, 0.004362, 0.2297, 0.004362, 0.2297, 0.004362, 0.0, 0.01139, 0.0, 0.01139, 0.2297, 0.01139, 0.2297, 0.01139, 0.0, 0.01902, 0.0, 0.01902, 0.2297, 0.01902, 0.2297, 0.01902, 0.0, 0.02695, 0.0, 0.02695, 0.2297, 0.07166, 0.2297, 0.07166, 0.0, 0.08085, 0.0, 0.08085, 0.2297, 0.06283, 0.2297, 0.06283, 0.0, 0.07166, 0.0, 0.07166, 0.2297, 0.05469, 0.0, 0.06283, 0.0, 0.06283, 0.2297, 0.05469, 0.2297, 0.05469, 0.0, 0.05469, 0.2297, 0.0539, 0.2297, 0.0539, 0.0, 0.107, 0.2297, 0.107, 0.0, 0.1078, 0.0, 0.1078, 0.2297, 0.107, 0.2297, 0.09887, 0.2297, 0.09887, 0.0, 0.107, 0.0, 0.09887, 0.2297, 0.09004, 0.2297, 0.09004, 0.0, 0.09887, 0.0, 0.09004, 0.2297, 0.08085, 0.2297, 0.08085, 0.0, 0.09004, 0.0])
me_cylinder_004.use_remesh_fix_poles = True
me_cylinder_004.use_remesh_preserve_attributes = False
me_cylinder_004.update()

# ---- objects
ob_light = bpy.data.objects.new('Light', light_light)
ob_camera = bpy.data.objects.new('Camera', cam_camera)
ob_cylinder_004 = bpy.data.objects.new('Cylinder.004', me_cylinder_004)

# ---- transforms, parenting, visibility, modifiers, constraints
ob_light.location = (4.076, 1.005, 5.904)
ob_light.rotation_euler = (0.6503, 0.05522, 1.866)
ob_light.lock_rotations_4d = False
ob_light.empty_display_type = 'ARROWS'
ob_light.color = (0.0, 0.0, 0.0, 0.0)
ob_light.lineart.crease_threshold = 0.0
ob_camera.location = (7.359, -6.926, 4.958)
ob_camera.rotation_euler = (1.109, 0.0, 0.8149)
ob_camera.lock_rotations_4d = False
ob_camera.empty_display_type = 'ARROWS'
ob_camera.color = (0.0, 0.0, 0.0, 0.0)
ob_camera.display_type = 'WIRE'
ob_camera.lineart.crease_threshold = 0.0
ob_cylinder_004.location = (-0.1411, -0.1187, 6.391)
ob_cylinder_004.scale = (1.415, 1.415, 0.2174)

# ---- collection membership
col_collection.objects.link(ob_light)
col_collection.objects.link(ob_camera)
col_collection.objects.link(ob_cylinder_004)

# ---- scene / render settings (as saved in the file)
scene.camera = ob_camera
scene.frame_start = 1; scene.frame_end = 250; scene.frame_set(84)
scene.render.engine = 'BLENDER_EEVEE_NEXT'
scene.cycles.sampling_pattern = 'TABULATED_SOBOL'
scene.cycles.use_light_tree = False
scene.view_settings.view_transform = 'Filmic'
bpy.context.view_layer.update()
